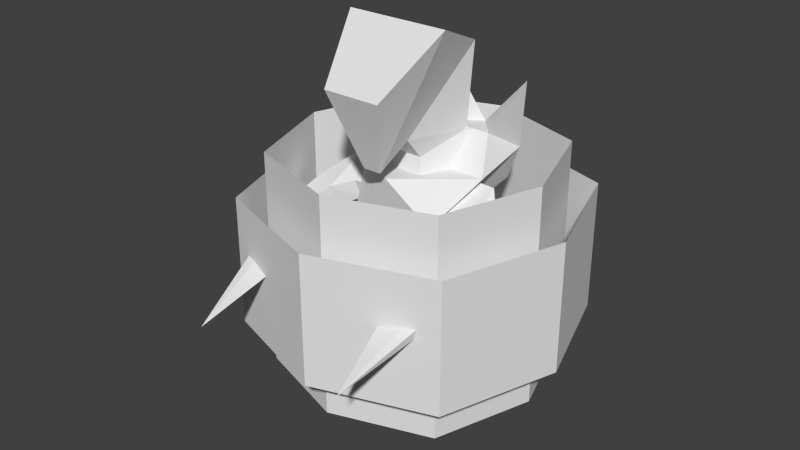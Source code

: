 # Source: zephyr.blend  (saved by Blender 2.71.0; exported with 4.5.12 LTS)
import bpy
from mathutils import Matrix  # noqa: F401  (used for matrix-valued properties, if any)

bpy.ops.wm.read_factory_settings(use_empty=True)
scene = bpy.context.scene
scene.name = 'Scene'

# ---- collections
col_collection_1 = bpy.data.collections.new('Collection 1'); scene.collection.children.link(col_collection_1)

# ---- world
world_world = bpy.data.worlds.new('World'); scene.world = world_world
world_world.color = (0.05088, 0.05088, 0.05088)
world_world.use_sun_shadow = False
world_world.sun_shadow_jitter_overblur = 0.0
world_world.cycles.sampling_method = 'MANUAL'
world_world.cycles.sample_map_resolution = 256

# ---- meshes
me_effect02 = bpy.data.meshes.new('Effect02')
me_effect02.from_pydata([(-0.72, 0.0, -0.3), (7.451e-10, 0.72, -0.3), (0.72, 0.0, -0.3), (7.451e-10, -0.72, -0.3), (-0.54, -0.54, -0.3), (-0.72, 0.0, 0.3), (-0.54, 0.54, -0.3), (7.451e-10, 0.72, 0.3), (0.54, 0.54, -0.3), (0.72, 0.0, 0.3), (0.54, -0.54, -0.3), (7.451e-10, -0.72, 0.3), (-0.54, -0.54, 0.3), (-0.54, 0.54, 0.3), (0.54, 0.54, 0.3), (0.54, -0.54, 0.3)], [], [(0, 4, 12), (0, 5, 13), (1, 6, 13), (1, 7, 14), (2, 8, 14), (2, 9, 15), (3, 10, 15), (3, 11, 12), (5, 0, 12), (6, 0, 13), (7, 1, 13), (8, 1, 14), (9, 2, 14), (10, 2, 15), (11, 3, 15), (4, 3, 12)])
_uv = me_effect02.uv_layers.new(name='UVMap')
_uv.uv.foreach_set('vector', [0.4463, 0.5091, 0.3583, 0.5091, 0.3583, 0.3391, 0.4463, 0.5091, 0.4463, 0.3391, 0.5343, 0.3391, 0.6224, 0.5091, 0.5343, 0.5091, 0.5343, 0.3391, 0.6224, 0.3391, 0.6224, 0.5091, 0.5343, 0.5091, 0.4463, 0.3391, 0.5343, 0.3391, 0.5343, 0.5091, 0.4463, 0.3391, 0.4463, 0.5091, 0.3583, 0.5091, 0.2703, 0.3391, 0.3583, 0.3391, 0.3583, 0.5091, 0.2703, 0.5091, 0.2703, 0.3391, 0.3583, 0.3391, 0.4463, 0.3391, 0.4463, 0.5091, 0.3583, 0.3391, 0.5343, 0.5091, 0.4463, 0.5091, 0.5343, 0.3391, 0.6224, 0.3391, 0.6224, 0.5091, 0.5343, 0.3391, 0.5343, 0.3391, 0.6224, 0.3391, 0.5343, 0.5091, 0.4463, 0.5091, 0.4463, 0.3391, 0.5343, 0.5091, 0.3583, 0.3391, 0.4463, 0.3391, 0.3583, 0.5091, 0.2703, 0.5091, 0.2703, 0.3391, 0.3583, 0.5091, 0.3583, 0.5091, 0.2703, 0.5091, 0.3583, 0.3391])
me_effect02.use_remesh_preserve_volume = False
me_effect02.use_remesh_preserve_attributes = False
me_effect02.use_mirror_vertex_groups = False
me_effect02.update()
me_armright = bpy.data.meshes.new('ArmRight')
me_armright.from_pydata([(-0.1, -0.07182, -0.067), (-0.1, 0.1011, -0.05528), (0.1245, 0.09504, -0.06044), (0.05933, -0.08892, -0.06663), (-0.1, -0.0783, 0.01952), (-0.1, 0.07613, 0.08653), (0.1407, 0.07154, 0.0807), (0.07553, -0.09389, 0.01923), (0.2571, -0.0972, -0.1054), (0.1425, -0.1567, -0.09437), (0.2728, -0.1085, -0.003537), (0.1582, -0.168, 0.007494), (0.2957, -0.2182, -0.109), (0.2078, -0.2378, -0.09748), (0.3067, -0.2256, -0.03769), (0.2189, -0.2452, -0.02613), (0.3046, -0.307, -0.1189), (0.2154, -0.2954, -0.1074), (0.3125, -0.3178, -0.04759), (0.2233, -0.3061, -0.03603), (0.1645, -0.9786, -0.1677), (0.02115, -0.288, -0.04801)], [], [(5, 1, 0), (6, 2, 1), (2, 8, 9), (7, 4, 0), (0, 1, 2), (6, 5, 4), (9, 8, 12), (3, 9, 11), (6, 7, 11), (6, 10, 8), (13, 12, 16), (11, 9, 13), (11, 15, 14), (10, 14, 12), (15, 13, 17), (15, 19, 18), (12, 14, 18), (19, 17, 21), (20, 19, 21), (17, 20, 21), (17, 16, 20), (18, 19, 20), (16, 18, 20), (4, 5, 0), (5, 6, 1), (3, 2, 9), (3, 7, 0), (3, 0, 2), (7, 6, 4), (13, 9, 12), (7, 3, 11), (10, 6, 11), (2, 6, 8), (17, 13, 16), (15, 11, 13), (10, 11, 14), (8, 10, 12), (19, 15, 17), (14, 15, 18), (16, 12, 18)])
_uv = me_armright.uv_layers.new(name='UVMap')
_uv.uv.foreach_set('vector', [0.712, 0.5136, 0.6596, 0.5145, 0.6653, 0.4517, 0.6547, 0.4283, 0.707, 0.431, 0.7106, 0.5125, 0.82, 0.3985, 0.8469, 0.3163, 0.8006, 0.3079, 0.7915, 0.4763, 0.7279, 0.4689, 0.7314, 0.4376, 0.7243, 0.3639, 0.7425, 0.4242, 0.82, 0.3985, 0.9474, 0.398, 0.8637, 0.4237, 0.8473, 0.3648, 0.8006, 0.3079, 0.8469, 0.3163, 0.8476, 0.2702, 0.7892, 0.4446, 0.829, 0.4388, 0.8321, 0.4763, 0.9474, 0.398, 0.9074, 0.3426, 0.9281, 0.3077, 0.6547, 0.4283, 0.6729, 0.3435, 0.7106, 0.3446, 0.8147, 0.2728, 0.8476, 0.2702, 0.8417, 0.238, 0.8321, 0.4763, 0.829, 0.4388, 0.8668, 0.4414, 0.9281, 0.3077, 0.9419, 0.2726, 0.9748, 0.2696, 0.6729, 0.3435, 0.6799, 0.298, 0.7063, 0.2986, 0.8688, 0.4677, 0.8668, 0.4414, 0.8881, 0.4388, 0.9419, 0.2726, 0.9372, 0.2506, 0.9671, 0.2367, 0.7063, 0.2986, 0.6799, 0.298, 0.6804, 0.2643, 0.8912, 0.465, 0.8881, 0.4388, 0.9618, 0.4434, 0.8473, 0.01727, 0.9372, 0.2506, 0.868, 0.2765, 0.8116, 0.2516, 0.7243, 0.01727, 0.7421, 0.2767, 0.8116, 0.2516, 0.8417, 0.238, 0.7243, 0.01727, 0.9671, 0.2367, 0.9372, 0.2506, 0.8473, 0.01727, 0.7067, 0.266, 0.6804, 0.2643, 0.7095, 0.01595, 0.6967, 0.4543, 0.712, 0.5136, 0.6653, 0.4517, 0.6583, 0.5158, 0.6547, 0.4283, 0.7106, 0.5125, 0.778, 0.3413, 0.82, 0.3985, 0.8006, 0.3079, 0.7892, 0.4446, 0.7915, 0.4763, 0.7314, 0.4376, 0.778, 0.3413, 0.7243, 0.3639, 0.82, 0.3985, 0.9074, 0.3426, 0.9474, 0.398, 0.8473, 0.3648, 0.8147, 0.2728, 0.8006, 0.3079, 0.8476, 0.2702, 0.7915, 0.4763, 0.7892, 0.4446, 0.8321, 0.4763, 0.9746, 0.3156, 0.9474, 0.398, 0.9281, 0.3077, 0.707, 0.431, 0.6547, 0.4283, 0.7106, 0.3446, 0.8116, 0.2516, 0.8147, 0.2728, 0.8417, 0.238, 0.8688, 0.4677, 0.8321, 0.4763, 0.8668, 0.4414, 0.9746, 0.3156, 0.9281, 0.3077, 0.9748, 0.2696, 0.7106, 0.3446, 0.6729, 0.3435, 0.7063, 0.2986, 0.8912, 0.465, 0.8688, 0.4677, 0.8881, 0.4388, 0.9748, 0.2696, 0.9419, 0.2726, 0.9671, 0.2367, 0.7067, 0.266, 0.7063, 0.2986, 0.6804, 0.2643])
me_armright.use_remesh_preserve_volume = False
me_armright.use_remesh_preserve_attributes = False
me_armright.use_mirror_vertex_groups = False
me_armright.update()
me_effect01 = bpy.data.meshes.new('Effect01')
me_effect01.from_pydata([(-0.6, 0.0, -0.5), (0.0, 0.6, -0.5), (0.6, 0.0, -0.5), (0.0, -0.6, -0.5), (-0.45, -0.45, -0.5), (-0.6, 0.0, 0.5), (-0.45, 0.45, -0.5), (0.0, 0.6, 0.5), (0.45, 0.45, -0.5), (0.6, 0.0, 0.5), (0.45, -0.45, -0.5), (0.0, -0.6, 0.5), (-0.45, -0.45, 0.5), (-0.45, 0.45, 0.5), (0.45, 0.45, 0.5), (0.45, -0.45, 0.5)], [], [(0, 4, 12), (0, 5, 13), (1, 6, 13), (1, 7, 14), (2, 8, 14), (2, 9, 15), (3, 10, 15), (3, 11, 12), (5, 0, 12), (6, 0, 13), (7, 1, 13), (8, 1, 14), (9, 2, 14), (10, 2, 15), (11, 3, 15), (4, 3, 12)])
_uv = me_effect01.uv_layers.new(name='UVMap')
_uv.uv.foreach_set('vector', [0.3105, 0.3262, 0.1612, 0.3262, 0.1612, 0.01141, 0.3105, 0.3262, 0.3105, 0.01141, 0.4599, 0.01141, 0.6092, 0.3262, 0.4599, 0.3262, 0.4599, 0.01141, 0.6092, 0.01141, 0.6092, 0.3262, 0.4599, 0.3262, 0.3105, 0.01141, 0.4599, 0.01141, 0.4599, 0.3262, 0.3105, 0.01141, 0.3105, 0.3262, 0.1612, 0.3262, 0.01187, 0.01141, 0.1612, 0.01141, 0.1612, 0.3262, 0.01187, 0.3262, 0.01187, 0.01141, 0.1612, 0.01141, 0.3105, 0.01141, 0.3105, 0.3262, 0.1612, 0.01141, 0.4599, 0.3262, 0.3105, 0.3262, 0.4599, 0.01141, 0.6092, 0.01141, 0.6092, 0.3262, 0.4599, 0.01141, 0.4599, 0.01141, 0.6092, 0.01141, 0.4599, 0.3262, 0.3105, 0.3262, 0.3105, 0.01141, 0.4599, 0.3262, 0.1612, 0.01141, 0.3105, 0.01141, 0.1612, 0.3262, 0.01187, 0.3262, 0.01187, 0.01141, 0.1612, 0.3262, 0.1612, 0.3262, 0.01187, 0.3262, 0.1612, 0.01141])
me_effect01.use_remesh_preserve_volume = False
me_effect01.use_remesh_preserve_attributes = False
me_effect01.use_mirror_vertex_groups = False
me_effect01.update()
me_armleft = bpy.data.meshes.new('ArmLeft')
me_armleft.from_pydata([(-0.1, -0.07182, -0.067), (-0.1, 0.1011, -0.05528), (0.1245, 0.09504, -0.06044), (0.05933, -0.08892, -0.06663), (-0.1, -0.0783, 0.01952), (-0.1, 0.07613, 0.08653), (0.1407, 0.07154, 0.0807), (0.07553, -0.09389, 0.01923), (0.2571, -0.0972, -0.1054), (0.1425, -0.1567, -0.09437), (0.2728, -0.1085, -0.003537), (0.1582, -0.168, 0.007494), (0.2957, -0.2182, -0.109), (0.2078, -0.2378, -0.09748), (0.3067, -0.2256, -0.03769), (0.2189, -0.2452, -0.02613), (0.3046, -0.307, -0.1189), (0.2154, -0.2954, -0.1074), (0.3125, -0.3178, -0.04759), (0.2233, -0.3061, -0.03603), (0.1645, -0.9786, -0.1677), (0.02115, -0.288, -0.04801)], [], [(5, 1, 0), (6, 2, 1), (2, 8, 9), (7, 4, 0), (0, 1, 2), (6, 5, 4), (9, 8, 12), (3, 9, 11), (6, 7, 11), (6, 10, 8), (13, 12, 16), (11, 9, 13), (11, 15, 14), (10, 14, 12), (15, 13, 17), (15, 19, 18), (12, 14, 18), (19, 17, 21), (20, 19, 21), (17, 20, 21), (17, 16, 20), (18, 19, 20), (16, 18, 20), (4, 5, 0), (5, 6, 1), (3, 2, 9), (3, 7, 0), (3, 0, 2), (7, 6, 4), (13, 9, 12), (7, 3, 11), (10, 6, 11), (2, 6, 8), (17, 13, 16), (15, 11, 13), (10, 11, 14), (8, 10, 12), (19, 15, 17), (14, 15, 18), (16, 12, 18)])
_uv = me_armleft.uv_layers.new(name='UVMap')
_uv.uv.foreach_set('vector', [0.712, 0.5136, 0.6596, 0.5145, 0.6653, 0.4517, 0.6547, 0.4283, 0.707, 0.431, 0.7106, 0.5125, 0.82, 0.3985, 0.8469, 0.3163, 0.8006, 0.3079, 0.7915, 0.4763, 0.7279, 0.4689, 0.7314, 0.4376, 0.7243, 0.3639, 0.7425, 0.4242, 0.82, 0.3985, 0.9474, 0.398, 0.8637, 0.4237, 0.8473, 0.3648, 0.8006, 0.3079, 0.8469, 0.3163, 0.8476, 0.2702, 0.7892, 0.4446, 0.829, 0.4388, 0.8321, 0.4763, 0.9474, 0.398, 0.9074, 0.3426, 0.9281, 0.3077, 0.6547, 0.4283, 0.6729, 0.3435, 0.7106, 0.3446, 0.8147, 0.2728, 0.8476, 0.2702, 0.8417, 0.238, 0.8321, 0.4763, 0.829, 0.4388, 0.8668, 0.4414, 0.9281, 0.3077, 0.9419, 0.2726, 0.9748, 0.2696, 0.6729, 0.3435, 0.6799, 0.298, 0.7063, 0.2986, 0.8688, 0.4677, 0.8668, 0.4414, 0.8881, 0.4388, 0.9419, 0.2726, 0.9372, 0.2506, 0.9671, 0.2367, 0.7063, 0.2986, 0.6799, 0.298, 0.6804, 0.2643, 0.8912, 0.465, 0.8881, 0.4388, 0.9618, 0.4434, 0.8473, 0.01727, 0.9372, 0.2506, 0.868, 0.2765, 0.8116, 0.2516, 0.7243, 0.01727, 0.7421, 0.2767, 0.8116, 0.2516, 0.8417, 0.238, 0.7243, 0.01727, 0.9671, 0.2367, 0.9372, 0.2506, 0.8473, 0.01727, 0.7067, 0.266, 0.6804, 0.2643, 0.7095, 0.01595, 0.6967, 0.4543, 0.712, 0.5136, 0.6653, 0.4517, 0.6583, 0.5158, 0.6547, 0.4283, 0.7106, 0.5125, 0.778, 0.3413, 0.82, 0.3985, 0.8006, 0.3079, 0.7892, 0.4446, 0.7915, 0.4763, 0.7314, 0.4376, 0.778, 0.3413, 0.7243, 0.3639, 0.82, 0.3985, 0.9074, 0.3426, 0.9474, 0.398, 0.8473, 0.3648, 0.8147, 0.2728, 0.8006, 0.3079, 0.8476, 0.2702, 0.7915, 0.4763, 0.7892, 0.4446, 0.8321, 0.4763, 0.9746, 0.3156, 0.9474, 0.398, 0.9281, 0.3077, 0.707, 0.431, 0.6547, 0.4283, 0.7106, 0.3446, 0.8116, 0.2516, 0.8147, 0.2728, 0.8417, 0.238, 0.8688, 0.4677, 0.8321, 0.4763, 0.8668, 0.4414, 0.9746, 0.3156, 0.9281, 0.3077, 0.9748, 0.2696, 0.7106, 0.3446, 0.6729, 0.3435, 0.7063, 0.2986, 0.8912, 0.465, 0.8688, 0.4677, 0.8881, 0.4388, 0.9748, 0.2696, 0.9419, 0.2726, 0.9671, 0.2367, 0.7067, 0.266, 0.7063, 0.2986, 0.6804, 0.2643])
me_armleft.use_remesh_preserve_volume = False
me_armleft.use_remesh_preserve_attributes = False
me_armleft.use_mirror_vertex_groups = False
me_armleft.update()
me_head = bpy.data.meshes.new('Head')
me_head.from_pydata([(-0.1056, -0.13, -0.07), (-0.2112, 0.15, -0.02), (0.2112, 0.15, -0.02), (0.1056, -0.13, -0.07), (-0.0672, -0.08004, 0.09783), (-0.144, 0.1224, 0.1779), (0.144, 0.1224, 0.1779), (0.0672, -0.08004, 0.09783), (-0.042, -0.2981, 0.09281), (-0.234, -0.1477, 0.6737), (0.234, -0.1477, 0.6737), (0.042, -0.2981, 0.09281), (-0.0672, -0.162, 0.1944), (0.0672, -0.162, 0.1944), (0.18, 0.1137, 0.5629), (-0.18, 0.1137, 0.5629), (-0.132, -0.4165, 0.4334), (0.132, -0.4165, 0.4334)], [], [(4, 5, 1), (5, 6, 1), (6, 7, 2), (7, 4, 0), (0, 1, 2), (12, 13, 11), (13, 14, 10), (14, 15, 9), (15, 12, 9), (4, 7, 13), (7, 6, 13), (6, 5, 15), (5, 4, 12), (9, 8, 16), (10, 9, 16), (8, 11, 17), (11, 10, 17), (0, 4, 1), (7, 3, 2), (3, 7, 0), (3, 0, 2), (8, 12, 11), (11, 13, 10), (10, 14, 9), (12, 8, 9), (12, 4, 13), (6, 14, 13), (14, 6, 15), (15, 5, 12), (17, 10, 16), (16, 8, 17), (6, 2, 1)])
_uv = me_head.uv_layers.new(name='UVMap')
_uv.uv.foreach_set('vector', [0.2609, 0.7517, 0.3428, 0.7658, 0.3478, 0.6901, 0.04377, 0.9146, 0.1474, 0.9146, 0.01958, 0.9865, 0.3439, 0.7663, 0.2622, 0.7514, 0.3496, 0.6906, 0.2162, 0.4932, 0.1679, 0.4932, 0.154, 0.4302, 0.2707, 0.7593, 0.246, 0.6927, 0.3448, 0.6927, 0.1679, 0.5388, 0.2162, 0.5388, 0.2072, 0.5999, 0.2408, 0.7917, 0.3699, 0.9031, 0.2887, 0.968, 0.1604, 0.7759, 0.03081, 0.7759, 0.01138, 0.6738, 0.3701, 0.9024, 0.2399, 0.7922, 0.2895, 0.9681, 0.1679, 0.4932, 0.2162, 0.4932, 0.2162, 0.5388, 0.2622, 0.7514, 0.3439, 0.7663, 0.2408, 0.7917, 0.1474, 0.9146, 0.04377, 0.9146, 0.03081, 0.7759, 0.3428, 0.7658, 0.2609, 0.7517, 0.2399, 0.7922, 0.2895, 0.9681, 0.1831, 0.7678, 0.1724, 0.9011, 0.1798, 0.6738, 0.01138, 0.6738, 0.04809, 0.544, 0.08048, 0.4142, 0.1107, 0.4142, 0.1431, 0.544, 0.1842, 0.7667, 0.2887, 0.968, 0.1722, 0.8999, 0.2386, 0.6912, 0.2609, 0.7517, 0.3478, 0.6901, 0.2622, 0.7514, 0.2404, 0.6906, 0.3496, 0.6906, 0.2301, 0.4302, 0.2162, 0.4932, 0.154, 0.4302, 0.3201, 0.7593, 0.2707, 0.7593, 0.3448, 0.6927, 0.1769, 0.5999, 0.1679, 0.5388, 0.2072, 0.5999, 0.1842, 0.7667, 0.2408, 0.7917, 0.2887, 0.968, 0.1798, 0.6738, 0.1604, 0.7759, 0.01138, 0.6738, 0.2399, 0.7922, 0.1831, 0.7678, 0.2895, 0.9681, 0.1679, 0.5388, 0.1679, 0.4932, 0.2162, 0.5388, 0.3439, 0.7663, 0.3699, 0.9031, 0.2408, 0.7917, 0.1604, 0.7759, 0.1474, 0.9146, 0.03081, 0.7759, 0.3701, 0.9024, 0.3428, 0.7658, 0.2399, 0.7922, 0.1431, 0.544, 0.1798, 0.6738, 0.04809, 0.544, 0.04809, 0.544, 0.08048, 0.4142, 0.1431, 0.544, 0.1474, 0.9146, 0.1716, 0.9865, 0.01958, 0.9865])
me_head.use_remesh_preserve_volume = False
me_head.use_remesh_preserve_attributes = False
me_head.use_mirror_vertex_groups = False
me_head.update()
me_body = bpy.data.meshes.new('Body')
me_body.from_pydata([(-0.15, -0.1413, 0.06603), (-0.15, 0.1542, 0.1181), (0.15, 0.1542, 0.1181), (0.15, -0.1413, 0.06603), (-0.192, -0.1766, 0.1512), (-0.24, 0.2959, 0.227), (0.24, 0.2959, 0.227), (0.192, -0.1766, 0.1512), (-0.075, 0.007659, -0.1958), (-0.075, 0.1571, -0.2089), (0.075, 0.1571, -0.2089), (0.075, 0.007659, -0.1958), (-6.679e-18, 0.03008, -0.8), (0.1944, 0.1581, -0.1115), (-0.1944, 0.1581, -0.1115), (-0.1944, 0.02359, -0.0997), (0.1944, 0.02359, -0.0997), (-0.3419, 0.04776, -0.5979), (0.3419, 0.04776, -0.5979), (-0.3, 0.02658, 0.329), (-0.3, 0.2878, 0.3859), (0.3, 0.2878, 0.3859), (0.3, 0.02658, 0.329), (-0.24, 0.1425, 0.4765), (-0.39, 0.1755, 0.7248), (0.39, 0.1755, 0.7248), (0.24, 0.1425, 0.4765), (2.677e-17, 0.1895, 0.7562), (0.15, 0.2456, 0.4766), (-0.15, 0.2456, 0.4766), (1.466e-17, 0.1425, 0.4794), (8.553e-18, -0.2187, 0.3312)], [], [(4, 5, 1), (5, 6, 2), (6, 7, 3), (7, 4, 0), (3, 0, 8), (4, 7, 31), (9, 8, 17), (10, 2, 13), (1, 2, 10), (1, 9, 14), (11, 10, 18), (3, 11, 16), (8, 0, 15), (11, 8, 12), (10, 11, 12), (9, 10, 12), (8, 9, 12), (2, 3, 16), (0, 1, 14), (11, 3, 8), (18, 10, 13), (9, 1, 10), (9, 17, 14), (17, 8, 15), (15, 14, 17), (13, 2, 16), (15, 0, 14), (13, 16, 18), (11, 18, 16), (29, 23, 30), (22, 7, 21), (6, 5, 20), (5, 4, 20), (26, 30, 22), (22, 21, 26), (28, 29, 27), (20, 19, 23), (28, 27, 30), (30, 27, 29), (26, 25, 28), (0, 4, 1), (1, 5, 2), (2, 6, 3), (3, 7, 0), (19, 4, 31), (20, 29, 28), (21, 6, 20), (7, 6, 21), (29, 24, 23), (21, 25, 26), (20, 24, 29), (25, 21, 28), (21, 20, 28), (24, 20, 23), (30, 26, 28), (23, 19, 30), (31, 22, 19), (4, 19, 20), (19, 22, 30), (22, 31, 7)])
_uv = me_body.uv_layers.new(name='UVMap')
_uv.uv.foreach_set('vector', [0.9928, 0.7166, 0.8936, 0.7501, 0.9199, 0.7153, 0.774, 0.8635, 0.6695, 0.8604, 0.6902, 0.8221, 0.8933, 0.8472, 0.7935, 0.8152, 0.8037, 0.7956, 0.5618, 0.7922, 0.4766, 0.7937, 0.4856, 0.7731, 0.5521, 0.7719, 0.4856, 0.7731, 0.501, 0.706, 0.4766, 0.7937, 0.5618, 0.7922, 0.5198, 0.8225, 0.5027, 0.5406, 0.47, 0.5412, 0.4884, 0.6451, 0.7087, 0.7514, 0.6902, 0.8221, 0.682, 0.7718, 0.7556, 0.824, 0.6902, 0.8221, 0.7087, 0.7514, 0.7556, 0.824, 0.7413, 0.7524, 0.7667, 0.7743, 0.5658, 0.5413, 0.5331, 0.5412, 0.5494, 0.6455, 0.5521, 0.7719, 0.5343, 0.7054, 0.5648, 0.7207, 0.501, 0.706, 0.4856, 0.7731, 0.471, 0.7224, 0.5343, 0.7054, 0.501, 0.706, 0.5152, 0.5716, 0.777, 0.5677, 0.7443, 0.5677, 0.7606, 0.6994, 0.7413, 0.7524, 0.7087, 0.7514, 0.7289, 0.6202, 0.7078, 0.5672, 0.6752, 0.5673, 0.6919, 0.699, 0.8669, 0.8126, 0.8037, 0.7956, 0.843, 0.7617, 0.9826, 0.6971, 0.9199, 0.7153, 0.9133, 0.6648, 0.5343, 0.7054, 0.5521, 0.7719, 0.501, 0.706, 0.6515, 0.6627, 0.7087, 0.7514, 0.682, 0.7718, 0.7413, 0.7524, 0.7556, 0.824, 0.7087, 0.7514, 0.7413, 0.7524, 0.8036, 0.6672, 0.7667, 0.7743, 0.4575, 0.6078, 0.501, 0.706, 0.471, 0.7224, 0.9427, 0.664, 0.9133, 0.6648, 0.9248, 0.5521, 0.8724, 0.7619, 0.8669, 0.8126, 0.843, 0.7617, 0.9427, 0.664, 0.9826, 0.6971, 0.9133, 0.6648, 0.8724, 0.7619, 0.843, 0.7617, 0.8584, 0.6495, 0.5343, 0.7054, 0.5742, 0.6057, 0.5648, 0.7207, 0.4776, 0.9245, 0.4639, 0.9008, 0.5214, 0.9104, 0.8314, 0.866, 0.7935, 0.8152, 0.8869, 0.8837, 0.6695, 0.8604, 0.774, 0.8635, 0.786, 0.8986, 0.8936, 0.7501, 0.9928, 0.7166, 0.9005, 0.7865, 0.5784, 0.8988, 0.5214, 0.9104, 0.5866, 0.8616, 0.8314, 0.866, 0.8869, 0.8837, 0.8525, 0.9033, 0.6874, 0.9174, 0.7527, 0.9194, 0.7182, 0.9805, 0.9005, 0.7865, 0.9557, 0.768, 0.9351, 0.8056, 0.5655, 0.9229, 0.5226, 0.9815, 0.5214, 0.9104, 0.5214, 0.9104, 0.5226, 0.9815, 0.4776, 0.9245, 0.5784, 0.8988, 0.6352, 0.9123, 0.5655, 0.9229, 0.9826, 0.6971, 0.9928, 0.7166, 0.9199, 0.7153, 0.7556, 0.824, 0.774, 0.8635, 0.6902, 0.8221, 0.8669, 0.8126, 0.8933, 0.8472, 0.8037, 0.7956, 0.5521, 0.7719, 0.5618, 0.7922, 0.4856, 0.7731, 0.4543, 0.864, 0.4766, 0.7937, 0.5198, 0.8225, 0.786, 0.8986, 0.7527, 0.9194, 0.6874, 0.9174, 0.6554, 0.8947, 0.6695, 0.8604, 0.786, 0.8986, 0.7935, 0.8152, 0.8933, 0.8472, 0.8869, 0.8837, 0.4776, 0.9245, 0.4077, 0.9165, 0.4639, 0.9008, 0.8869, 0.8837, 0.8746, 0.963, 0.8525, 0.9033, 0.786, 0.8986, 0.8036, 0.9768, 0.7527, 0.9194, 0.6332, 0.9718, 0.6554, 0.8947, 0.6874, 0.9174, 0.6554, 0.8947, 0.786, 0.8986, 0.6874, 0.9174, 0.9139, 0.8656, 0.9005, 0.7865, 0.9351, 0.8056, 0.5214, 0.9104, 0.5784, 0.8988, 0.5655, 0.9229, 0.4639, 0.9008, 0.4543, 0.864, 0.5214, 0.9104, 0.5198, 0.8225, 0.5866, 0.8616, 0.4543, 0.864, 0.9928, 0.7166, 0.9557, 0.768, 0.9005, 0.7865, 0.4543, 0.864, 0.5866, 0.8616, 0.5214, 0.9104, 0.5866, 0.8616, 0.5198, 0.8225, 0.5618, 0.7922])
me_body.use_remesh_preserve_volume = False
me_body.use_remesh_preserve_attributes = False
me_body.use_mirror_vertex_groups = False
me_body.update()

# ---- objects
ob_effect02 = bpy.data.objects.new('Effect02', me_effect02)
ob_armright = bpy.data.objects.new('ArmRight', me_armright)
ob_effect01 = bpy.data.objects.new('Effect01', me_effect01)
ob_armleft = bpy.data.objects.new('ArmLeft', me_armleft)
ob_head = bpy.data.objects.new('Head', me_head)
ob_body = bpy.data.objects.new('Body', me_body)

# ---- transforms, parenting, visibility, modifiers, constraints
ob_effect02.location = (0.0, 0.0, 0.8)
ob_effect02.lineart.crease_threshold = 0.0
ob_armright.location = (-0.2, 0.0, 1.1)
ob_armright.rotation_euler = (0.2171, -0.0, 0.0)
ob_armright.scale = (-1.0, 1.0, 1.0)
ob_armright.lineart.crease_threshold = 0.0
ob_effect01.location = (0.0, 0.0, 0.8)
ob_effect01.lineart.crease_threshold = 0.0
ob_armleft.location = (0.2, 0.0, 1.1)
ob_armleft.rotation_euler = (0.2171, -0.0, 0.0)
ob_armleft.lineart.crease_threshold = 0.0
ob_head.location = (0.0, 0.0, 1.2)
ob_head.lineart.crease_threshold = 0.0
ob_body.location = (0.0, 0.0, 0.9)
ob_body.lineart.crease_threshold = 0.0

# ---- collection membership
col_collection_1.objects.link(ob_effect02)
col_collection_1.objects.link(ob_armright)
col_collection_1.objects.link(ob_effect01)
col_collection_1.objects.link(ob_armleft)
col_collection_1.objects.link(ob_head)
col_collection_1.objects.link(ob_body)

# ---- scene / render settings (as saved in the file)
scene.frame_start = 1; scene.frame_end = 250; scene.frame_set(1)
scene.render.engine = 'BLENDER_EEVEE_NEXT'
scene.render.image_settings.color_mode = 'RGB'
scene.render.image_settings.compression = 90
scene.render.resolution_percentage = 50
scene.render.dither_intensity = 0.0
scene.render.bake_margin = 2
scene.render.bake_bias = 0.0
scene.cycles.use_denoising = False
scene.cycles.samples = 10
scene.cycles.sampling_pattern = 'TABULATED_SOBOL'
scene.cycles.light_sampling_threshold = 0.0
scene.cycles.use_adaptive_sampling = False
scene.cycles.use_light_tree = False
scene.cycles.blur_glossy = 0.0
scene.cycles.volume_bounces = 1
scene.cycles.pixel_filter_type = 'GAUSSIAN'
scene.cycles.sample_clamp_indirect = 0.0
scene.view_settings.view_transform = 'Standard'
bpy.context.view_layer.update()

# ---- added for rendering (the .blend has no active camera and no usable light): camera, sun
cam_auto = bpy.data.cameras.new('AutoCamera')
cam_auto.lens = 50.0
cam_auto.sensor_width = 36.0
cam_auto.clip_end = 1000.0
ob_auto_camera = bpy.data.objects.new('AutoCamera', cam_auto)
scene.collection.objects.link(ob_auto_camera)
ob_auto_camera.location = (2.63162, -3.28506, 3.0921)
ob_auto_camera.rotation_euler = (1.09748, -7.21219e-08, 0.694738)
scene.camera = ob_auto_camera
light_auto_sun = bpy.data.lights.new('AutoSun', 'SUN')
light_auto_sun.energy = 3.0
light_auto_sun.angle = 0.0523599
ob_auto_sun = bpy.data.objects.new('AutoSun', light_auto_sun)
scene.collection.objects.link(ob_auto_sun)
ob_auto_sun.rotation_euler = (0.872665, 0.174533, 0.523599)
bpy.context.view_layer.update()
